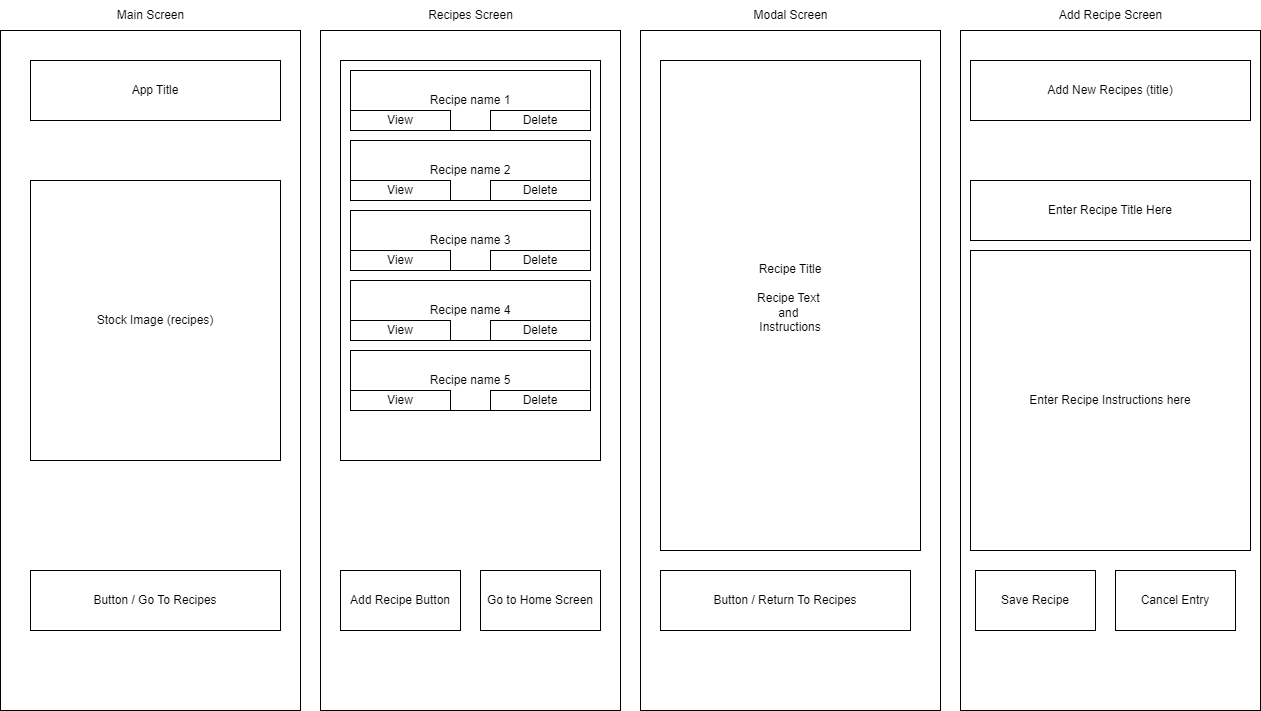

The diagram above was exported from draw.io. Its source (the exported page's mxGraphModel, read from the mxfile embedded in the PNG):
<mxGraphModel dx="1434" dy="836" grid="1" gridSize="10" guides="1" tooltips="1" connect="1" arrows="1" fold="1" page="1" pageScale="1" pageWidth="850" pageHeight="1100" math="0" shadow="0">
  <root>
    <mxCell id="0" />
    <mxCell id="1" parent="0" />
    <mxCell id="FGx2FoZyLpzHTqzDZaKF-2" value="" style="rounded=0;whiteSpace=wrap;html=1;" vertex="1" parent="1">
      <mxGeometry x="40" y="40" width="300" height="680" as="geometry" />
    </mxCell>
    <mxCell id="FGx2FoZyLpzHTqzDZaKF-3" value="" style="rounded=0;whiteSpace=wrap;html=1;" vertex="1" parent="1">
      <mxGeometry x="360" y="40" width="300" height="680" as="geometry" />
    </mxCell>
    <mxCell id="FGx2FoZyLpzHTqzDZaKF-4" value="" style="rounded=0;whiteSpace=wrap;html=1;" vertex="1" parent="1">
      <mxGeometry x="680" y="40" width="300" height="680" as="geometry" />
    </mxCell>
    <mxCell id="FGx2FoZyLpzHTqzDZaKF-5" value="" style="rounded=0;whiteSpace=wrap;html=1;" vertex="1" parent="1">
      <mxGeometry x="1000" y="40" width="300" height="680" as="geometry" />
    </mxCell>
    <mxCell id="FGx2FoZyLpzHTqzDZaKF-6" value="App Title" style="rounded=0;whiteSpace=wrap;html=1;" vertex="1" parent="1">
      <mxGeometry x="70" y="70" width="250" height="60" as="geometry" />
    </mxCell>
    <mxCell id="FGx2FoZyLpzHTqzDZaKF-7" value="Stock Image (recipes)" style="rounded=0;whiteSpace=wrap;html=1;" vertex="1" parent="1">
      <mxGeometry x="70" y="190" width="250" height="280" as="geometry" />
    </mxCell>
    <mxCell id="FGx2FoZyLpzHTqzDZaKF-8" value="Button / Go To Recipes" style="rounded=0;whiteSpace=wrap;html=1;" vertex="1" parent="1">
      <mxGeometry x="70" y="580" width="250" height="60" as="geometry" />
    </mxCell>
    <mxCell id="FGx2FoZyLpzHTqzDZaKF-9" value="Main Screen" style="text;html=1;align=center;verticalAlign=middle;resizable=0;points=[];autosize=1;strokeColor=none;fillColor=none;" vertex="1" parent="1">
      <mxGeometry x="145" y="10" width="90" height="30" as="geometry" />
    </mxCell>
    <mxCell id="FGx2FoZyLpzHTqzDZaKF-10" value="Recipes Screen" style="text;html=1;align=center;verticalAlign=middle;resizable=0;points=[];autosize=1;strokeColor=none;fillColor=none;" vertex="1" parent="1">
      <mxGeometry x="455" y="10" width="110" height="30" as="geometry" />
    </mxCell>
    <mxCell id="FGx2FoZyLpzHTqzDZaKF-11" value="" style="rounded=0;whiteSpace=wrap;html=1;" vertex="1" parent="1">
      <mxGeometry x="380" y="70" width="260" height="400" as="geometry" />
    </mxCell>
    <mxCell id="FGx2FoZyLpzHTqzDZaKF-12" value="Add Recipe Button" style="rounded=0;whiteSpace=wrap;html=1;" vertex="1" parent="1">
      <mxGeometry x="380" y="580" width="120" height="60" as="geometry" />
    </mxCell>
    <mxCell id="FGx2FoZyLpzHTqzDZaKF-13" value="Go to Home Screen" style="rounded=0;whiteSpace=wrap;html=1;" vertex="1" parent="1">
      <mxGeometry x="520" y="580" width="120" height="60" as="geometry" />
    </mxCell>
    <mxCell id="FGx2FoZyLpzHTqzDZaKF-14" value="Recipe name 1" style="rounded=0;whiteSpace=wrap;html=1;" vertex="1" parent="1">
      <mxGeometry x="390" y="80" width="240" height="60" as="geometry" />
    </mxCell>
    <mxCell id="FGx2FoZyLpzHTqzDZaKF-15" value="Recipe name 2" style="rounded=0;whiteSpace=wrap;html=1;" vertex="1" parent="1">
      <mxGeometry x="390" y="150" width="240" height="60" as="geometry" />
    </mxCell>
    <mxCell id="FGx2FoZyLpzHTqzDZaKF-16" value="Recipe name 3" style="rounded=0;whiteSpace=wrap;html=1;" vertex="1" parent="1">
      <mxGeometry x="390" y="220" width="240" height="60" as="geometry" />
    </mxCell>
    <mxCell id="FGx2FoZyLpzHTqzDZaKF-17" value="Recipe name 4" style="rounded=0;whiteSpace=wrap;html=1;" vertex="1" parent="1">
      <mxGeometry x="390" y="290" width="240" height="60" as="geometry" />
    </mxCell>
    <mxCell id="FGx2FoZyLpzHTqzDZaKF-18" value="Recipe name 5" style="rounded=0;whiteSpace=wrap;html=1;" vertex="1" parent="1">
      <mxGeometry x="390" y="360" width="240" height="60" as="geometry" />
    </mxCell>
    <mxCell id="FGx2FoZyLpzHTqzDZaKF-19" value="View" style="rounded=0;whiteSpace=wrap;html=1;" vertex="1" parent="1">
      <mxGeometry x="390" y="400" width="100" height="20" as="geometry" />
    </mxCell>
    <mxCell id="FGx2FoZyLpzHTqzDZaKF-20" value="Delete" style="rounded=0;whiteSpace=wrap;html=1;" vertex="1" parent="1">
      <mxGeometry x="530" y="400" width="100" height="20" as="geometry" />
    </mxCell>
    <mxCell id="FGx2FoZyLpzHTqzDZaKF-21" value="View" style="rounded=0;whiteSpace=wrap;html=1;" vertex="1" parent="1">
      <mxGeometry x="390" y="120" width="100" height="20" as="geometry" />
    </mxCell>
    <mxCell id="FGx2FoZyLpzHTqzDZaKF-22" value="Delete" style="rounded=0;whiteSpace=wrap;html=1;" vertex="1" parent="1">
      <mxGeometry x="530" y="120" width="100" height="20" as="geometry" />
    </mxCell>
    <mxCell id="FGx2FoZyLpzHTqzDZaKF-23" value="View" style="rounded=0;whiteSpace=wrap;html=1;" vertex="1" parent="1">
      <mxGeometry x="390" y="190" width="100" height="20" as="geometry" />
    </mxCell>
    <mxCell id="FGx2FoZyLpzHTqzDZaKF-24" value="Delete" style="rounded=0;whiteSpace=wrap;html=1;" vertex="1" parent="1">
      <mxGeometry x="530" y="190" width="100" height="20" as="geometry" />
    </mxCell>
    <mxCell id="FGx2FoZyLpzHTqzDZaKF-25" value="View" style="rounded=0;whiteSpace=wrap;html=1;" vertex="1" parent="1">
      <mxGeometry x="390" y="260" width="100" height="20" as="geometry" />
    </mxCell>
    <mxCell id="FGx2FoZyLpzHTqzDZaKF-26" value="Delete" style="rounded=0;whiteSpace=wrap;html=1;" vertex="1" parent="1">
      <mxGeometry x="530" y="260" width="100" height="20" as="geometry" />
    </mxCell>
    <mxCell id="FGx2FoZyLpzHTqzDZaKF-27" value="View" style="rounded=0;whiteSpace=wrap;html=1;" vertex="1" parent="1">
      <mxGeometry x="390" y="330" width="100" height="20" as="geometry" />
    </mxCell>
    <mxCell id="FGx2FoZyLpzHTqzDZaKF-28" value="Delete" style="rounded=0;whiteSpace=wrap;html=1;" vertex="1" parent="1">
      <mxGeometry x="530" y="330" width="100" height="20" as="geometry" />
    </mxCell>
    <mxCell id="FGx2FoZyLpzHTqzDZaKF-29" value="Modal Screen" style="text;html=1;align=center;verticalAlign=middle;resizable=0;points=[];autosize=1;strokeColor=none;fillColor=none;" vertex="1" parent="1">
      <mxGeometry x="780" y="10" width="100" height="30" as="geometry" />
    </mxCell>
    <mxCell id="FGx2FoZyLpzHTqzDZaKF-30" value="Recipe Title&lt;div&gt;&lt;br&gt;&lt;/div&gt;&lt;div&gt;Recipe Text&amp;nbsp;&lt;/div&gt;&lt;div&gt;and&amp;nbsp;&lt;/div&gt;&lt;div&gt;Instructions&lt;/div&gt;&lt;div&gt;&lt;br&gt;&lt;/div&gt;" style="rounded=0;whiteSpace=wrap;html=1;" vertex="1" parent="1">
      <mxGeometry x="700" y="70" width="260" height="490" as="geometry" />
    </mxCell>
    <mxCell id="FGx2FoZyLpzHTqzDZaKF-31" value="Button / Return To Recipes" style="rounded=0;whiteSpace=wrap;html=1;" vertex="1" parent="1">
      <mxGeometry x="700" y="580" width="250" height="60" as="geometry" />
    </mxCell>
    <mxCell id="FGx2FoZyLpzHTqzDZaKF-33" value="Add Recipe Screen" style="text;html=1;align=center;verticalAlign=middle;resizable=0;points=[];autosize=1;strokeColor=none;fillColor=none;" vertex="1" parent="1">
      <mxGeometry x="1085" y="10" width="130" height="30" as="geometry" />
    </mxCell>
    <mxCell id="FGx2FoZyLpzHTqzDZaKF-35" value="Enter Recipe Title Here" style="rounded=0;whiteSpace=wrap;html=1;" vertex="1" parent="1">
      <mxGeometry x="1010" y="190" width="280" height="60" as="geometry" />
    </mxCell>
    <mxCell id="FGx2FoZyLpzHTqzDZaKF-36" value="Enter Recipe Instructions here" style="rounded=0;whiteSpace=wrap;html=1;" vertex="1" parent="1">
      <mxGeometry x="1010" y="260" width="280" height="300" as="geometry" />
    </mxCell>
    <mxCell id="FGx2FoZyLpzHTqzDZaKF-37" value="Save Recipe" style="rounded=0;whiteSpace=wrap;html=1;" vertex="1" parent="1">
      <mxGeometry x="1015" y="580" width="120" height="60" as="geometry" />
    </mxCell>
    <mxCell id="FGx2FoZyLpzHTqzDZaKF-38" value="Cancel Entry" style="rounded=0;whiteSpace=wrap;html=1;" vertex="1" parent="1">
      <mxGeometry x="1155" y="580" width="120" height="60" as="geometry" />
    </mxCell>
    <mxCell id="FGx2FoZyLpzHTqzDZaKF-39" value="Add New Recipes (title)" style="rounded=0;whiteSpace=wrap;html=1;" vertex="1" parent="1">
      <mxGeometry x="1010" y="70" width="280" height="60" as="geometry" />
    </mxCell>
  </root>
</mxGraphModel>